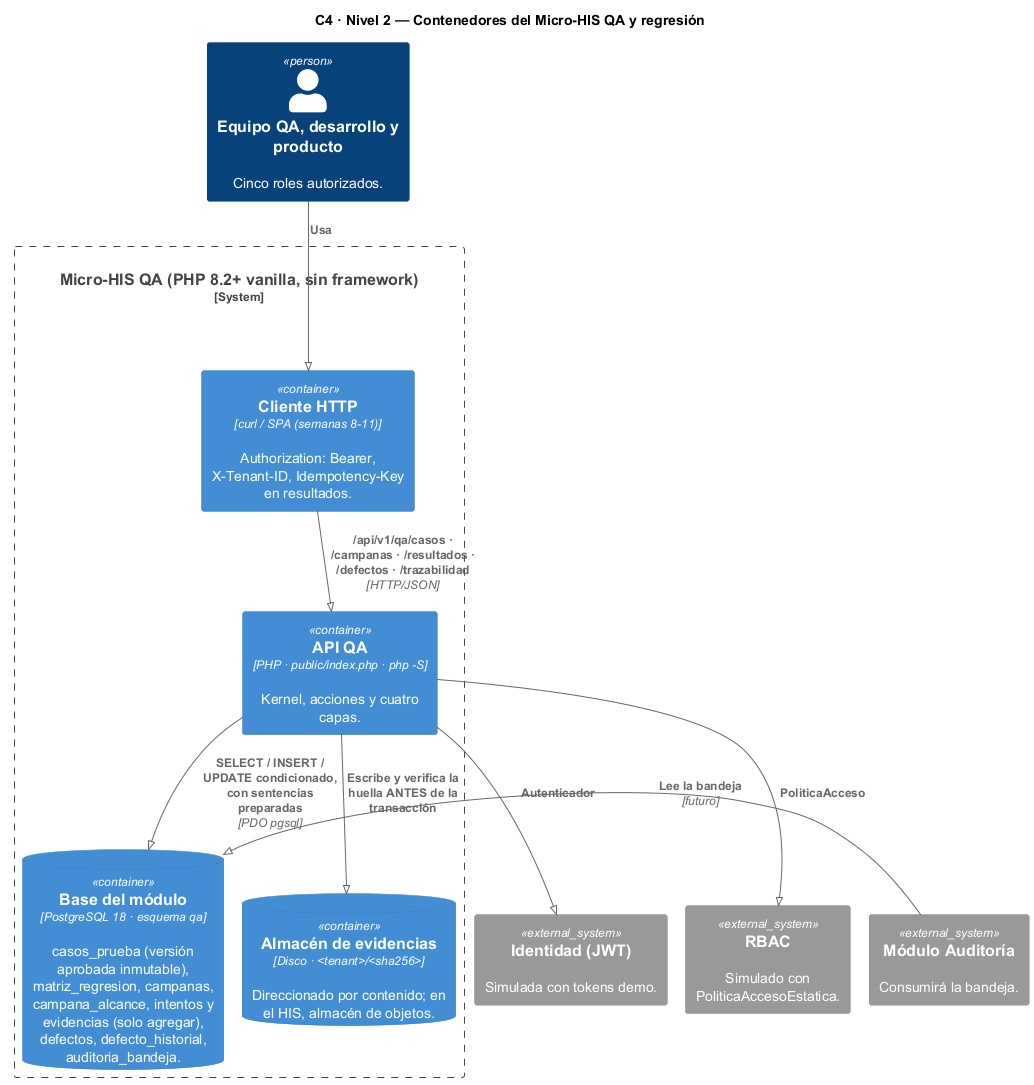

The diagram above was rendered by PlantUML. Its source (embedded in the PNG):
@startuml semana-03-c4-contenedores
!pragma layout smetana
!include <C4/C4_Container>

title C4 · Nivel 2 — Contenedores del Micro-HIS QA y regresión

Person(usuarios, "Equipo QA, desarrollo y producto", "Cinco roles autorizados.")
System_Ext(identidad, "Identidad (JWT)", "Simulada con tokens demo.")
System_Ext(rbac, "RBAC", "Simulado con PoliticaAccesoEstatica.")
System_Ext(auditoria, "Módulo Auditoría", "Consumirá la bandeja.")

System_Boundary(sistema, "Micro-HIS QA (PHP 8.2+ vanilla, sin framework)") {
    Container(cliente, "Cliente HTTP", "curl / SPA (semanas 8-11)", "Authorization: Bearer, X-Tenant-ID, Idempotency-Key en resultados.")
    Container(api, "API QA", "PHP · public/index.php · php -S", "Kernel, acciones y cuatro capas.")
    ContainerDb(bd, "Base del módulo", "PostgreSQL 18 · esquema qa", "casos_prueba (versión aprobada inmutable), matriz_regresion, campanas, campana_alcance, intentos y evidencias (solo agregar), defectos, defecto_historial, auditoria_bandeja.")
    ContainerDb(archivos, "Almacén de evidencias", "Disco · <tenant>/<sha256>", "Direccionado por contenido; en el HIS, almacén de objetos.")
}

Rel(usuarios, cliente, "Usa")
Rel(cliente, api, "/api/v1/qa/casos · /campanas · /resultados · /defectos · /trazabilidad", "HTTP/JSON")
Rel(api, bd, "SELECT / INSERT / UPDATE condicionado, con sentencias preparadas", "PDO pgsql")
Rel(api, archivos, "Escribe y verifica la huella ANTES de la transacción")
Rel(api, identidad, "Autenticador")
Rel(api, rbac, "PoliticaAcceso")
Rel_L(auditoria, bd, "Lee la bandeja", "futuro")
@enduml